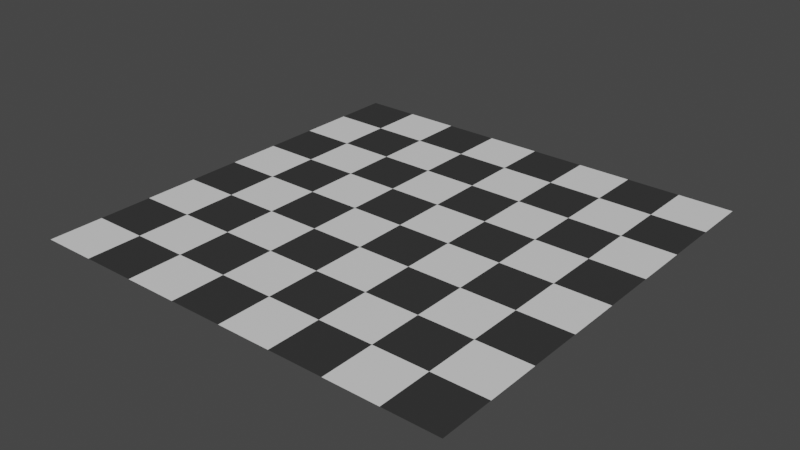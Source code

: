 # Source: floor.blend  (saved by Blender 3.6.11; exported with 4.5.12 LTS)
import bpy
from mathutils import Matrix  # noqa: F401  (used for matrix-valued properties, if any)

bpy.ops.wm.read_factory_settings(use_empty=True)
scene = bpy.context.scene
scene.name = 'Scene'

# ---- collections
col_collection = bpy.data.collections.new('Collection'); scene.collection.children.link(col_collection)

# ---- materials (node trees are filled in below, after node groups)
mat_material_005 = bpy.data.materials.new('Material.005')
mat_material_005.use_transparent_shadow = False
mat_material_004 = bpy.data.materials.new('Material.004')
mat_material_004.use_transparent_shadow = False

# ---- material node trees
mat_material_005.use_nodes = True; mat_material_005.node_tree.nodes.clear()
_N = mat_material_005.node_tree.nodes; _L = mat_material_005.node_tree.links
n0 = _N.new('ShaderNodeBsdfPrincipled'); n0.name = 'Principled BSDF'; n0.location = (10, 300)
n0.distribution = 'GGX'
n0.subsurface_method = 'RANDOM_WALK_SKIN'
n0.inputs[0].default_value = (0.03411, 0.03411, 0.03411, 1.0)
n0.inputs[3].default_value = 1.45
n0.inputs[27].default_value = (0.0, 0.0, 0.0, 1.0)
n0.inputs[28].default_value = 1.0
n1 = _N.new('ShaderNodeOutputMaterial'); n1.name = 'Material Output'; n1.location = (300, 300)
_L.new(n0.outputs[0], n1.inputs[0])
n1.is_active_output = True
mat_material_004.use_nodes = True; mat_material_004.node_tree.nodes.clear()
_N = mat_material_004.node_tree.nodes; _L = mat_material_004.node_tree.links
n0 = _N.new('ShaderNodeBsdfPrincipled'); n0.name = 'Principled BSDF'; n0.location = (10, 300)
n0.distribution = 'GGX'
n0.subsurface_method = 'RANDOM_WALK_SKIN'
n0.inputs[3].default_value = 1.45
n0.inputs[27].default_value = (0.0, 0.0, 0.0, 1.0)
n0.inputs[28].default_value = 1.0
n1 = _N.new('ShaderNodeOutputMaterial'); n1.name = 'Material Output'; n1.location = (300, 300)
_L.new(n0.outputs[0], n1.inputs[0])
n1.is_active_output = True

# ---- world
world_world = bpy.data.worlds.new('World'); scene.world = world_world
world_world.use_nodes = True; world_world.node_tree.nodes.clear()
_N = world_world.node_tree.nodes; _L = world_world.node_tree.links
n0 = _N.new('ShaderNodeOutputWorld'); n0.name = 'World Output'; n0.location = (300, 300)
n1 = _N.new('ShaderNodeBackground'); n1.name = 'Background'; n1.location = (10, 300)
n1.inputs[0].default_value = (0.05088, 0.05088, 0.05088, 1.0)
_L.new(n1.outputs[0], n0.inputs[0])
n0.is_active_output = True
world_world.color = (0.05088, 0.05088, 0.05088)
world_world.use_sun_shadow = False
world_world.sun_shadow_jitter_overblur = 0.0

# ---- meshes
me_plane_001 = bpy.data.meshes.new('Plane.001')
me_plane_001.from_pydata([(0.5, -0.25, 0.0), (0.75, 0.0, 0.0), (-0.25, 0.0, 0.0), (0.0, -0.75, 0.0), (0.0, 0.25, 0.0), (0.75, 1.0, 0.0), (1.0, -0.75, 0.0), (-0.75, -1.0, 0.0), (-1.0, 0.75, 0.0), (-0.25, 1.0, 0.0), (1.0, 0.25, 0.0), (0.25, -1.0, 0.0), (-1.0, -0.25, 0.0), (0.25, 0.0, 0.0), (-0.75, 0.0, 0.0), (0.0, -0.25, 0.0), (0.0, 0.75, 0.0), (0.25, 1.0, 0.0), (1.0, -0.25, 0.0), (-0.25, -1.0, 0.0), (-1.0, 0.25, 0.0), (-0.75, 1.0, 0.0), (1.0, 0.75, 0.0), (0.75, -1.0, 0.0), (-1.0, -0.75, 0.0), (-1.0, -1.0, 0.0), (1.0, -1.0, 0.0), (-1.0, 1.0, 0.0), (1.0, 1.0, 0.0), (-1.0, 0.0, 0.0), (0.0, -1.0, 0.0), (1.0, 0.0, 0.0), (0.0, 1.0, 0.0), (0.0, 0.0, 0.0), (-1.0, -0.5, 0.0), (0.5, -1.0, 0.0), (1.0, 0.5, 0.0), (-0.5, 1.0, 0.0), (-1.0, 0.5, 0.0), (-0.5, -1.0, 0.0), (1.0, -0.5, 0.0), (0.5, 1.0, 0.0), (0.0, 0.5, 0.0), (0.0, -0.5, 0.0), (-0.5, 0.0, 0.0), (0.5, 0.0, 0.0), (0.5, -0.5, 0.0), (-0.5, -0.5, 0.0), (-0.5, 0.5, 0.0), (0.5, 0.5, 0.0), (0.5, -0.75, 0.0), (0.25, -0.5, 0.0), (0.75, -0.5, 0.0), (-0.5, -0.25, 0.0), (-0.5, -0.75, 0.0), (-0.75, -0.5, 0.0), (-0.25, -0.5, 0.0), (-0.5, 0.75, 0.0), (-0.5, 0.25, 0.0), (-0.75, 0.5, 0.0), (-0.25, 0.5, 0.0), (0.5, 0.75, 0.0), (0.5, 0.25, 0.0), (0.25, 0.5, 0.0), (0.75, 0.5, 0.0), (0.75, 0.25, 0.0), (0.25, 0.25, 0.0), (0.25, 0.75, 0.0), (-0.25, 0.25, 0.0), (-0.75, 0.25, 0.0), (-0.75, 0.75, 0.0), (-0.25, -0.75, 0.0), (-0.75, -0.75, 0.0), (-0.75, -0.25, 0.0), (0.75, -0.75, 0.0), (0.25, -0.75, 0.0), (0.25, -0.25, 0.0), (0.75, -0.25, 0.0), (-0.25, -0.25, 0.0), (-0.25, 0.75, 0.0), (0.75, 0.75, 0.0)], [], [(8, 70, 21, 27), (14, 44, 58, 69), (29, 14, 69, 20), (20, 69, 59, 38), (2, 33, 4, 68), (44, 2, 68, 58), (58, 68, 60, 48), (63, 49, 61, 67), (42, 63, 67, 16), (16, 67, 17, 32), (13, 45, 62, 66), (33, 13, 66, 4), (4, 66, 63, 42), (1, 31, 10, 65), (45, 1, 65, 62), (62, 65, 64, 49), (80, 22, 28, 5), (79, 16, 32, 9), (78, 15, 33, 2), (77, 18, 31, 1), (76, 0, 45, 13), (75, 50, 46, 51), (74, 6, 40, 52), (73, 53, 44, 14), (72, 54, 47, 55), (71, 3, 43, 56), (70, 57, 37, 21), (69, 58, 48, 59), (68, 4, 42, 60), (67, 61, 41, 17), (66, 62, 49, 63), (65, 10, 36, 64), (38, 59, 70, 8), (59, 48, 57, 70), (54, 71, 56, 47), (39, 19, 71, 54), (19, 30, 3, 71), (24, 72, 55, 34), (25, 7, 72, 24), (7, 39, 54, 72), (12, 73, 14, 29), (34, 55, 73, 12), (55, 47, 53, 73), (50, 74, 52, 46), (35, 23, 74, 50), (23, 26, 6, 74), (3, 75, 51, 43), (30, 11, 75, 3), (11, 35, 50, 75), (15, 76, 13, 33), (43, 51, 76, 15), (51, 46, 0, 76), (0, 77, 1, 45), (46, 52, 77, 0), (52, 40, 18, 77), (53, 78, 2, 44), (47, 56, 78, 53), (56, 43, 15, 78), (57, 79, 9, 37), (48, 60, 79, 57), (60, 42, 16, 79), (61, 80, 5, 41), (49, 64, 80, 61), (64, 36, 22, 80)])
me_plane_001.polygons.foreach_set('material_index', [1, 1, 2, 1, 1, 2, 1, 1, 2, 1, 1, 2, 1, 1, 2, 1, 2, 2, 2, 2, 2, 2, 2, 2, 2, 2, 2, 2, 2, 2, 2, 2, 2, 1, 1, 2, 1, 1, 2, 1, 1, 2, 1, 1, 2, 1, 1, 2, 1, 1, 2, 1, 1, 2, 1, 1, 2, 1, 1, 2, 1, 1, 2, 1])
_k = set([(0, 45), (0, 46), (1, 31), (1, 45), (2, 33), (2, 44), (3, 30), (3, 43), (4, 33), (4, 42), (5, 28), (5, 41), (6, 26), (6, 40), (7, 25), (7, 39), (8, 27), (8, 38), (9, 32), (9, 37), (10, 31), (10, 36), (11, 30), (11, 35), (12, 29), (12, 34), (13, 33), (13, 45), (14, 29), (14, 44), (15, 33), (15, 43), (16, 32), (16, 42), (17, 32), (17, 41), (18, 31), (18, 40), (19, 30), (19, 39), (20, 29), (20, 38), (21, 27), (21, 37), (22, 28), (22, 36), (23, 26), (23, 35), (24, 25), (24, 34), (34, 55), (35, 50), (36, 64), (37, 57), (38, 59), (39, 54), (40, 52), (41, 61), (42, 60), (42, 63), (43, 51), (43, 56), (44, 53), (44, 58), (45, 62), (46, 50), (46, 51), (46, 52), (47, 53), (47, 54), (47, 55), (47, 56), (48, 57), (48, 58), (48, 59), (48, 60), (49, 61), (49, 62), (49, 63), (49, 64)])
me_plane_001.attributes.new('sharp_edge', 'BOOLEAN', 'EDGE').data.foreach_set('value', [ (min(e.vertices), max(e.vertices)) in _k for e in me_plane_001.edges])
_uv = me_plane_001.uv_layers.new(name='UVMap')
_uv.uv.foreach_set('vector', [0.0, 0.875, 0.125, 0.875, 0.125, 1.0, 0.0, 1.0, 0.125, 0.5, 0.25, 0.5, 0.25, 0.625, 0.125, 0.625, 0.0, 0.5, 0.125, 0.5, 0.125, 0.625, 0.0, 0.625, 0.0, 0.625, 0.125, 0.625, 0.125, 0.75, 0.0, 0.75, 0.375, 0.5, 0.5, 0.5, 0.5, 0.625, 0.375, 0.625, 0.25, 0.5, 0.375, 0.5, 0.375, 0.625, 0.25, 0.625, 0.25, 0.625, 0.375, 0.625, 0.375, 0.75, 0.25, 0.75, 0.625, 0.75, 0.75, 0.75, 0.75, 0.875, 0.625, 0.875, 0.5, 0.75, 0.625, 0.75, 0.625, 0.875, 0.5, 0.875, 0.5, 0.875, 0.625, 0.875, 0.625, 1.0, 0.5, 1.0, 0.625, 0.5, 0.75, 0.5, 0.75, 0.625, 0.625, 0.625, 0.5, 0.5, 0.625, 0.5, 0.625, 0.625, 0.5, 0.625, 0.5, 0.625, 0.625, 0.625, 0.625, 0.75, 0.5, 0.75, 0.875, 0.5, 1.0, 0.5, 1.0, 0.625, 0.875, 0.625, 0.75, 0.5, 0.875, 0.5, 0.875, 0.625, 0.75, 0.625, 0.75, 0.625, 0.875, 0.625, 0.875, 0.75, 0.75, 0.75, 0.875, 0.875, 1.0, 0.875, 1.0, 1.0, 0.875, 1.0, 0.375, 0.875, 0.5, 0.875, 0.5, 1.0, 0.375, 1.0, 0.375, 0.375, 0.5, 0.375, 0.5, 0.5, 0.375, 0.5, 0.875, 0.375, 1.0, 0.375, 1.0, 0.5, 0.875, 0.5, 0.625, 0.375, 0.75, 0.375, 0.75, 0.5, 0.625, 0.5, 0.625, 0.125, 0.75, 0.125, 0.75, 0.25, 0.625, 0.25, 0.875, 0.125, 1.0, 0.125, 1.0, 0.25, 0.875, 0.25, 0.125, 0.375, 0.25, 0.375, 0.25, 0.5, 0.125, 0.5, 0.125, 0.125, 0.25, 0.125, 0.25, 0.25, 0.125, 0.25, 0.375, 0.125, 0.5, 0.125, 0.5, 0.25, 0.375, 0.25, 0.125, 0.875, 0.25, 0.875, 0.25, 1.0, 0.125, 1.0, 0.125, 0.625, 0.25, 0.625, 0.25, 0.75, 0.125, 0.75, 0.375, 0.625, 0.5, 0.625, 0.5, 0.75, 0.375, 0.75, 0.625, 0.875, 0.75, 0.875, 0.75, 1.0, 0.625, 1.0, 0.625, 0.625, 0.75, 0.625, 0.75, 0.75, 0.625, 0.75, 0.875, 0.625, 1.0, 0.625, 1.0, 0.75, 0.875, 0.75, 0.0, 0.75, 0.125, 0.75, 0.125, 0.875, 0.0, 0.875, 0.125, 0.75, 0.25, 0.75, 0.25, 0.875, 0.125, 0.875, 0.25, 0.125, 0.375, 0.125, 0.375, 0.25, 0.25, 0.25, 0.25, 0.0, 0.375, 0.0, 0.375, 0.125, 0.25, 0.125, 0.375, 0.0, 0.5, 0.0, 0.5, 0.125, 0.375, 0.125, 0.0, 0.125, 0.125, 0.125, 0.125, 0.25, 0.0, 0.25, 0.0, 0.0, 0.125, 0.0, 0.125, 0.125, 0.0, 0.125, 0.125, 0.0, 0.25, 0.0, 0.25, 0.125, 0.125, 0.125, 0.0, 0.375, 0.125, 0.375, 0.125, 0.5, 0.0, 0.5, 0.0, 0.25, 0.125, 0.25, 0.125, 0.375, 0.0, 0.375, 0.125, 0.25, 0.25, 0.25, 0.25, 0.375, 0.125, 0.375, 0.75, 0.125, 0.875, 0.125, 0.875, 0.25, 0.75, 0.25, 0.75, 0.0, 0.875, 0.0, 0.875, 0.125, 0.75, 0.125, 0.875, 0.0, 1.0, 0.0, 1.0, 0.125, 0.875, 0.125, 0.5, 0.125, 0.625, 0.125, 0.625, 0.25, 0.5, 0.25, 0.5, 0.0, 0.625, 0.0, 0.625, 0.125, 0.5, 0.125, 0.625, 0.0, 0.75, 0.0, 0.75, 0.125, 0.625, 0.125, 0.5, 0.375, 0.625, 0.375, 0.625, 0.5, 0.5, 0.5, 0.5, 0.25, 0.625, 0.25, 0.625, 0.375, 0.5, 0.375, 0.625, 0.25, 0.75, 0.25, 0.75, 0.375, 0.625, 0.375, 0.75, 0.375, 0.875, 0.375, 0.875, 0.5, 0.75, 0.5, 0.75, 0.25, 0.875, 0.25, 0.875, 0.375, 0.75, 0.375, 0.875, 0.25, 1.0, 0.25, 1.0, 0.375, 0.875, 0.375, 0.25, 0.375, 0.375, 0.375, 0.375, 0.5, 0.25, 0.5, 0.25, 0.25, 0.375, 0.25, 0.375, 0.375, 0.25, 0.375, 0.375, 0.25, 0.5, 0.25, 0.5, 0.375, 0.375, 0.375, 0.25, 0.875, 0.375, 0.875, 0.375, 1.0, 0.25, 1.0, 0.25, 0.75, 0.375, 0.75, 0.375, 0.875, 0.25, 0.875, 0.375, 0.75, 0.5, 0.75, 0.5, 0.875, 0.375, 0.875, 0.75, 0.875, 0.875, 0.875, 0.875, 1.0, 0.75, 1.0, 0.75, 0.75, 0.875, 0.75, 0.875, 0.875, 0.75, 0.875, 0.875, 0.75, 1.0, 0.75, 1.0, 0.875, 0.875, 0.875])
me_plane_001.materials.append(mat_material_005)
me_plane_001.materials.append(mat_material_005)
me_plane_001.materials.append(mat_material_004)
me_plane_001.update()

# ---- objects
ob_plane = bpy.data.objects.new('Plane', me_plane_001)

# ---- transforms, parenting, visibility, modifiers, constraints
ob_plane.location = (0.0, 0.0, 0.0)
ob_plane.scale = (100.0, 100.0, 1.0)

# ---- collection membership
col_collection.objects.link(ob_plane)

# ---- scene / render settings (as saved in the file)
scene.frame_start = 1; scene.frame_end = 250; scene.frame_set(1)
scene.render.engine = 'BLENDER_EEVEE_NEXT'
scene.cycles.sampling_pattern = 'TABULATED_SOBOL'
scene.view_settings.view_transform = 'Filmic'
bpy.context.view_layer.update()

# ---- added for rendering (the .blend has no active camera and no usable light): camera, sun
cam_auto = bpy.data.cameras.new('AutoCamera')
cam_auto.lens = 50.0
cam_auto.sensor_width = 36.0
cam_auto.clip_end = 4592.69
ob_auto_camera = bpy.data.objects.new('AutoCamera', cam_auto)
scene.collection.objects.link(ob_auto_camera)
ob_auto_camera.location = (261.693, -314.032, 209.354)
ob_auto_camera.rotation_euler = (1.09748, -7.21219e-08, 0.694738)
scene.camera = ob_auto_camera
light_auto_sun = bpy.data.lights.new('AutoSun', 'SUN')
light_auto_sun.energy = 3.0
light_auto_sun.angle = 0.0523599
ob_auto_sun = bpy.data.objects.new('AutoSun', light_auto_sun)
scene.collection.objects.link(ob_auto_sun)
ob_auto_sun.rotation_euler = (0.872665, 0.174533, 0.523599)
bpy.context.view_layer.update()
